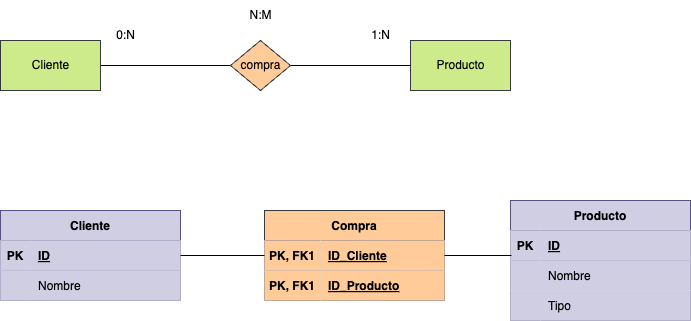

The diagram above was exported from draw.io. Its source (the exported page's mxGraphModel, read from the mxfile embedded in the PNG):
<mxGraphModel dx="1042" dy="717" grid="1" gridSize="10" guides="1" tooltips="1" connect="1" arrows="1" fold="1" page="1" pageScale="1" pageWidth="827" pageHeight="1169" math="0" shadow="0">
  <root>
    <mxCell id="0" />
    <mxCell id="1" parent="0" />
    <mxCell id="5" value="" style="html=1;entryX=0;entryY=0.5;entryDx=0;entryDy=0;fontColor=#000000;endArrow=none;endFill=0;labelBackgroundColor=none;" parent="1" source="2" target="4" edge="1">
      <mxGeometry relative="1" as="geometry">
        <mxPoint as="offset" />
      </mxGeometry>
    </mxCell>
    <mxCell id="2" value="&lt;font&gt;Cliente&lt;/font&gt;" style="html=1;dashed=0;whitespace=wrap;fillColor=#cdeb8b;strokeColor=#36393d;fontColor=#000000;labelBackgroundColor=none;" parent="1" vertex="1">
      <mxGeometry x="60" y="180" width="100" height="50" as="geometry" />
    </mxCell>
    <mxCell id="3" value="&lt;font&gt;Producto&lt;/font&gt;" style="html=1;dashed=0;whitespace=wrap;fillColor=#cdeb8b;strokeColor=#36393d;fontColor=#000000;labelBackgroundColor=none;" parent="1" vertex="1">
      <mxGeometry x="470" y="180" width="100" height="50" as="geometry" />
    </mxCell>
    <mxCell id="6" style="edgeStyle=none;html=1;fontColor=#000000;endArrow=none;endFill=0;labelBackgroundColor=none;" parent="1" source="4" target="3" edge="1">
      <mxGeometry relative="1" as="geometry" />
    </mxCell>
    <mxCell id="4" value="compra" style="shape=rhombus;html=1;dashed=0;whitespace=wrap;perimeter=rhombusPerimeter;fillColor=#ffcc99;strokeColor=#36393d;fontColor=#000000;labelBackgroundColor=none;" parent="1" vertex="1">
      <mxGeometry x="290" y="180" width="60" height="50" as="geometry" />
    </mxCell>
    <mxCell id="7" value="0:N" style="text;html=1;align=center;verticalAlign=middle;resizable=0;points=[];autosize=1;strokeColor=none;fillColor=none;fontColor=#000000;labelBackgroundColor=none;" parent="1" vertex="1">
      <mxGeometry x="165" y="160" width="40" height="30" as="geometry" />
    </mxCell>
    <mxCell id="8" value="1:N" style="text;html=1;align=center;verticalAlign=middle;resizable=0;points=[];autosize=1;strokeColor=none;fillColor=none;fontColor=#000000;labelBackgroundColor=none;" parent="1" vertex="1">
      <mxGeometry x="420" y="160" width="40" height="30" as="geometry" />
    </mxCell>
    <mxCell id="9" value="N:M" style="text;html=1;align=center;verticalAlign=middle;resizable=0;points=[];autosize=1;strokeColor=none;fillColor=none;fontColor=#000000;labelBackgroundColor=none;" parent="1" vertex="1">
      <mxGeometry x="295" y="140" width="50" height="30" as="geometry" />
    </mxCell>
    <mxCell id="10" value="Cliente" style="shape=table;startSize=30;container=1;collapsible=1;childLayout=tableLayout;fixedRows=1;rowLines=0;fontStyle=1;align=center;resizeLast=1;fillColor=#d0cee2;strokeColor=#56517e;fontColor=#000000;" parent="1" vertex="1">
      <mxGeometry x="60" y="350" width="180" height="90" as="geometry">
        <mxRectangle x="60" y="320" width="90" height="30" as="alternateBounds" />
      </mxGeometry>
    </mxCell>
    <mxCell id="11" value="" style="shape=tableRow;horizontal=0;startSize=0;swimlaneHead=0;swimlaneBody=0;fillColor=#d0cee2;collapsible=0;dropTarget=0;points=[[0,0.5],[1,0.5]];portConstraint=eastwest;top=0;left=0;right=0;bottom=1;strokeColor=#56517e;fontColor=#000000;" parent="10" vertex="1">
      <mxGeometry y="30" width="180" height="30" as="geometry" />
    </mxCell>
    <mxCell id="12" value="PK" style="shape=partialRectangle;connectable=0;fillColor=#d0cee2;top=0;left=0;bottom=0;right=0;fontStyle=1;overflow=hidden;strokeColor=#56517e;fontColor=#000000;" parent="11" vertex="1">
      <mxGeometry width="30" height="30" as="geometry">
        <mxRectangle width="30" height="30" as="alternateBounds" />
      </mxGeometry>
    </mxCell>
    <mxCell id="13" value="ID" style="shape=partialRectangle;connectable=0;fillColor=#d0cee2;top=0;left=0;bottom=0;right=0;align=left;spacingLeft=6;fontStyle=5;overflow=hidden;strokeColor=#56517e;fontColor=#000000;" parent="11" vertex="1">
      <mxGeometry x="30" width="150" height="30" as="geometry">
        <mxRectangle width="150" height="30" as="alternateBounds" />
      </mxGeometry>
    </mxCell>
    <mxCell id="14" value="" style="shape=tableRow;horizontal=0;startSize=0;swimlaneHead=0;swimlaneBody=0;fillColor=#d0cee2;collapsible=0;dropTarget=0;points=[[0,0.5],[1,0.5]];portConstraint=eastwest;top=0;left=0;right=0;bottom=0;strokeColor=#56517e;fontColor=#000000;" parent="10" vertex="1">
      <mxGeometry y="60" width="180" height="30" as="geometry" />
    </mxCell>
    <mxCell id="15" value="" style="shape=partialRectangle;connectable=0;fillColor=#d0cee2;top=0;left=0;bottom=0;right=0;editable=1;overflow=hidden;strokeColor=#56517e;fontColor=#000000;" parent="14" vertex="1">
      <mxGeometry width="30" height="30" as="geometry">
        <mxRectangle width="30" height="30" as="alternateBounds" />
      </mxGeometry>
    </mxCell>
    <mxCell id="16" value="Nombre" style="shape=partialRectangle;connectable=0;fillColor=#d0cee2;top=0;left=0;bottom=0;right=0;align=left;spacingLeft=6;overflow=hidden;strokeColor=#56517e;fontColor=#000000;" parent="14" vertex="1">
      <mxGeometry x="30" width="150" height="30" as="geometry">
        <mxRectangle width="150" height="30" as="alternateBounds" />
      </mxGeometry>
    </mxCell>
    <mxCell id="24" value="Producto" style="shape=table;startSize=30;container=1;collapsible=1;childLayout=tableLayout;fixedRows=1;rowLines=0;fontStyle=1;align=center;resizeLast=1;fillColor=#d0cee2;strokeColor=#56517e;fontColor=#000000;" parent="1" vertex="1">
      <mxGeometry x="570" y="340" width="180" height="120" as="geometry" />
    </mxCell>
    <mxCell id="25" value="" style="shape=tableRow;horizontal=0;startSize=0;swimlaneHead=0;swimlaneBody=0;fillColor=#d0cee2;collapsible=0;dropTarget=0;points=[[0,0.5],[1,0.5]];portConstraint=eastwest;top=0;left=0;right=0;bottom=1;strokeColor=#56517e;fontColor=#000000;" parent="24" vertex="1">
      <mxGeometry y="30" width="180" height="30" as="geometry" />
    </mxCell>
    <mxCell id="26" value="PK" style="shape=partialRectangle;connectable=0;fillColor=#d0cee2;top=0;left=0;bottom=0;right=0;fontStyle=1;overflow=hidden;strokeColor=#56517e;fontColor=#000000;" parent="25" vertex="1">
      <mxGeometry width="30" height="30" as="geometry">
        <mxRectangle width="30" height="30" as="alternateBounds" />
      </mxGeometry>
    </mxCell>
    <mxCell id="27" value="ID" style="shape=partialRectangle;connectable=0;fillColor=#d0cee2;top=0;left=0;bottom=0;right=0;align=left;spacingLeft=6;fontStyle=5;overflow=hidden;strokeColor=#56517e;fontColor=#000000;" parent="25" vertex="1">
      <mxGeometry x="30" width="150" height="30" as="geometry">
        <mxRectangle width="150" height="30" as="alternateBounds" />
      </mxGeometry>
    </mxCell>
    <mxCell id="28" value="" style="shape=tableRow;horizontal=0;startSize=0;swimlaneHead=0;swimlaneBody=0;fillColor=#d0cee2;collapsible=0;dropTarget=0;points=[[0,0.5],[1,0.5]];portConstraint=eastwest;top=0;left=0;right=0;bottom=0;strokeColor=#56517e;fontColor=#000000;" parent="24" vertex="1">
      <mxGeometry y="60" width="180" height="30" as="geometry" />
    </mxCell>
    <mxCell id="29" value="" style="shape=partialRectangle;connectable=0;fillColor=#d0cee2;top=0;left=0;bottom=0;right=0;editable=1;overflow=hidden;strokeColor=#56517e;fontColor=#000000;" parent="28" vertex="1">
      <mxGeometry width="30" height="30" as="geometry">
        <mxRectangle width="30" height="30" as="alternateBounds" />
      </mxGeometry>
    </mxCell>
    <mxCell id="30" value="Nombre" style="shape=partialRectangle;connectable=0;fillColor=#d0cee2;top=0;left=0;bottom=0;right=0;align=left;spacingLeft=6;overflow=hidden;strokeColor=#56517e;fontColor=#000000;" parent="28" vertex="1">
      <mxGeometry x="30" width="150" height="30" as="geometry">
        <mxRectangle width="150" height="30" as="alternateBounds" />
      </mxGeometry>
    </mxCell>
    <mxCell id="31" value="" style="shape=tableRow;horizontal=0;startSize=0;swimlaneHead=0;swimlaneBody=0;fillColor=#d0cee2;collapsible=0;dropTarget=0;points=[[0,0.5],[1,0.5]];portConstraint=eastwest;top=0;left=0;right=0;bottom=0;strokeColor=#56517e;fontColor=#000000;" parent="24" vertex="1">
      <mxGeometry y="90" width="180" height="30" as="geometry" />
    </mxCell>
    <mxCell id="32" value="" style="shape=partialRectangle;connectable=0;fillColor=#d0cee2;top=0;left=0;bottom=0;right=0;editable=1;overflow=hidden;strokeColor=#56517e;fontColor=#000000;" parent="31" vertex="1">
      <mxGeometry width="30" height="30" as="geometry">
        <mxRectangle width="30" height="30" as="alternateBounds" />
      </mxGeometry>
    </mxCell>
    <mxCell id="33" value="Tipo" style="shape=partialRectangle;connectable=0;fillColor=#d0cee2;top=0;left=0;bottom=0;right=0;align=left;spacingLeft=6;overflow=hidden;strokeColor=#56517e;fontColor=#000000;" parent="31" vertex="1">
      <mxGeometry x="30" width="150" height="30" as="geometry">
        <mxRectangle width="150" height="30" as="alternateBounds" />
      </mxGeometry>
    </mxCell>
    <mxCell id="81" value="Compra" style="shape=table;startSize=30;container=1;collapsible=1;childLayout=tableLayout;fixedRows=1;rowLines=0;fontStyle=1;align=center;resizeLast=1;fillColor=#ffcc99;strokeColor=#36393d;fontColor=#000000;" parent="1" vertex="1">
      <mxGeometry x="324" y="350" width="180" height="90" as="geometry">
        <mxRectangle x="60" y="320" width="90" height="30" as="alternateBounds" />
      </mxGeometry>
    </mxCell>
    <mxCell id="82" value="" style="shape=tableRow;horizontal=0;startSize=0;swimlaneHead=0;swimlaneBody=0;fillColor=#d0cee2;collapsible=0;dropTarget=0;points=[[0,0.5],[1,0.5]];portConstraint=eastwest;top=0;left=0;right=0;bottom=1;strokeColor=#56517e;fontColor=#000000;" parent="81" vertex="1">
      <mxGeometry y="30" width="180" height="30" as="geometry" />
    </mxCell>
    <mxCell id="83" value="PK, FK1" style="shape=partialRectangle;connectable=0;fillColor=#ffcc99;top=0;left=0;bottom=0;right=0;fontStyle=1;overflow=hidden;strokeColor=#36393d;fontColor=#000000;" parent="82" vertex="1">
      <mxGeometry width="56" height="30" as="geometry">
        <mxRectangle width="56" height="30" as="alternateBounds" />
      </mxGeometry>
    </mxCell>
    <mxCell id="84" value="ID_Cliente" style="shape=partialRectangle;connectable=0;fillColor=#ffcc99;top=0;left=0;bottom=0;right=0;align=left;spacingLeft=6;fontStyle=5;overflow=hidden;strokeColor=#36393d;fontColor=#000000;" parent="82" vertex="1">
      <mxGeometry x="56" width="124" height="30" as="geometry">
        <mxRectangle width="124" height="30" as="alternateBounds" />
      </mxGeometry>
    </mxCell>
    <mxCell id="85" value="" style="shape=tableRow;horizontal=0;startSize=0;swimlaneHead=0;swimlaneBody=0;fillColor=#d0cee2;collapsible=0;dropTarget=0;points=[[0,0.5],[1,0.5]];portConstraint=eastwest;top=0;left=0;right=0;bottom=0;strokeColor=#56517e;fontColor=#000000;" parent="81" vertex="1">
      <mxGeometry y="60" width="180" height="30" as="geometry" />
    </mxCell>
    <mxCell id="86" value="PK, FK1" style="shape=partialRectangle;connectable=0;fillColor=#ffcc99;top=0;left=0;bottom=0;right=0;editable=1;overflow=hidden;strokeColor=#36393d;fontStyle=1;fontColor=#000000;" parent="85" vertex="1">
      <mxGeometry width="56" height="30" as="geometry">
        <mxRectangle width="56" height="30" as="alternateBounds" />
      </mxGeometry>
    </mxCell>
    <mxCell id="87" value="ID_Producto" style="shape=partialRectangle;connectable=0;fillColor=#ffcc99;top=0;left=0;bottom=0;right=0;align=left;spacingLeft=6;overflow=hidden;strokeColor=#36393d;fontStyle=5;fontColor=#000000;" parent="85" vertex="1">
      <mxGeometry x="56" width="124" height="30" as="geometry">
        <mxRectangle width="124" height="30" as="alternateBounds" />
      </mxGeometry>
    </mxCell>
    <mxCell id="92" style="edgeStyle=none;html=1;entryX=0;entryY=0.5;entryDx=0;entryDy=0;fontColor=#000000;endArrow=none;endFill=0;" parent="1" source="11" target="82" edge="1">
      <mxGeometry relative="1" as="geometry" />
    </mxCell>
    <mxCell id="93" style="edgeStyle=none;html=1;entryX=0.006;entryY=0.833;entryDx=0;entryDy=0;entryPerimeter=0;fontColor=#000000;endArrow=none;endFill=0;" parent="1" source="82" target="25" edge="1">
      <mxGeometry relative="1" as="geometry" />
    </mxCell>
  </root>
</mxGraphModel>